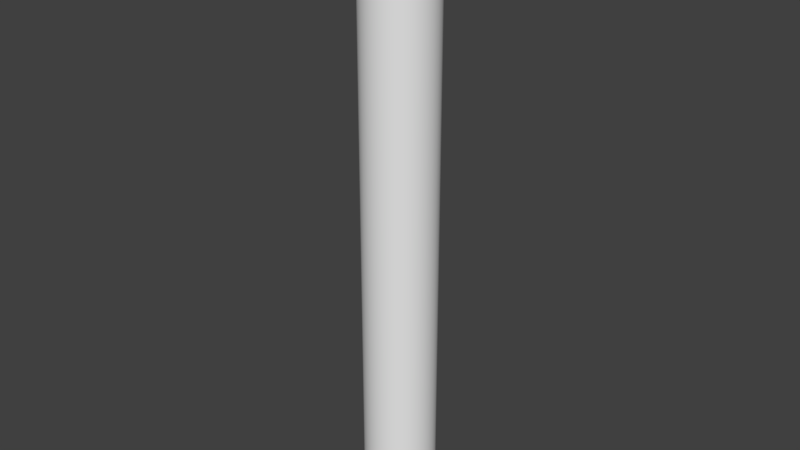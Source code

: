 # Source: IntroTube.blend  (saved by Blender 2.78.0; exported with 4.5.12 LTS)
import bpy
from mathutils import Matrix  # noqa: F401  (used for matrix-valued properties, if any)

bpy.ops.wm.read_factory_settings(use_empty=True)
scene = bpy.context.scene
scene.name = 'Scene'

# ---- collections
col_collection_1 = bpy.data.collections.new('Collection 1'); scene.collection.children.link(col_collection_1)

# ---- world
world_world = bpy.data.worlds.new('World'); scene.world = world_world
world_world.color = (0.05088, 0.05088, 0.05088)
world_world.use_sun_shadow = False
world_world.sun_shadow_jitter_overblur = 0.0
world_world.cycles.sampling_method = 'MANUAL'

# ---- meshes
me_cylinder = bpy.data.meshes.new('Cylinder')
me_cylinder.from_pydata([(0.0, 1.0, 0.0), (0.0, 1.0, 17.0), (0.1951, 0.9808, 0.0), (0.1951, 0.9808, 17.0), (0.3827, 0.9239, 0.0), (0.3827, 0.9239, 17.0), (0.5556, 0.8315, 0.0), (0.5556, 0.8315, 17.0), (0.7071, 0.7071, 0.0), (0.7071, 0.7071, 17.0), (0.8315, 0.5556, 0.0), (0.8315, 0.5556, 17.0), (0.9239, 0.3827, 0.0), (0.9239, 0.3827, 17.0), (0.9808, 0.1951, 0.0), (0.9808, 0.1951, 17.0), (1.0, 7.55e-08, 0.0), (1.0, 7.55e-08, 17.0), (0.9808, -0.1951, 0.0), (0.9808, -0.1951, 17.0), (0.9239, -0.3827, 0.0), (0.9239, -0.3827, 17.0), (0.8315, -0.5556, 0.0), (0.8315, -0.5556, 17.0), (0.7071, -0.7071, 0.0), (0.7071, -0.7071, 17.0), (0.5556, -0.8315, 0.0), (0.5556, -0.8315, 17.0), (0.3827, -0.9239, 0.0), (0.3827, -0.9239, 17.0), (0.1951, -0.9808, 0.0), (0.1951, -0.9808, 17.0), (-3.258e-07, -1.0, 0.0), (-3.258e-07, -1.0, 17.0), (-0.1951, -0.9808, 0.0), (-0.1951, -0.9808, 17.0), (-0.3827, -0.9239, 0.0), (-0.3827, -0.9239, 17.0), (-0.5556, -0.8315, 0.0), (-0.5556, -0.8315, 17.0), (-0.7071, -0.7071, 0.0), (-0.7071, -0.7071, 17.0), (-0.8315, -0.5556, 0.0), (-0.8315, -0.5556, 17.0), (-0.9239, -0.3827, 0.0), (-0.9239, -0.3827, 17.0), (-0.9808, -0.1951, 0.0), (-0.9808, -0.1951, 17.0), (-1.0, 9.656e-07, 0.0), (-1.0, 9.656e-07, 17.0), (-0.9808, 0.1951, 0.0), (-0.9808, 0.1951, 17.0), (-0.9239, 0.3827, 0.0), (-0.9239, 0.3827, 17.0), (-0.8315, 0.5556, 0.0), (-0.8315, 0.5556, 17.0), (-0.7071, 0.7071, 0.0), (-0.7071, 0.7071, 17.0), (-0.5556, 0.8315, 0.0), (-0.5556, 0.8315, 17.0), (-0.3827, 0.9239, 0.0), (-0.3827, 0.9239, 17.0), (-0.1951, 0.9808, 0.0), (-0.1951, 0.9808, 17.0)], [], [(0, 2, 3, 1), (2, 4, 5, 3), (4, 6, 7, 5), (6, 8, 9, 7), (8, 10, 11, 9), (10, 12, 13, 11), (12, 14, 15, 13), (14, 16, 17, 15), (16, 18, 19, 17), (18, 20, 21, 19), (20, 22, 23, 21), (22, 24, 25, 23), (24, 26, 27, 25), (26, 28, 29, 27), (28, 30, 31, 29), (30, 32, 33, 31), (32, 34, 35, 33), (34, 36, 37, 35), (36, 38, 39, 37), (38, 40, 41, 39), (40, 42, 43, 41), (42, 44, 45, 43), (44, 46, 47, 45), (46, 48, 49, 47), (48, 50, 51, 49), (50, 52, 53, 51), (52, 54, 55, 53), (54, 56, 57, 55), (56, 58, 59, 57), (58, 60, 61, 59), (60, 62, 63, 61), (62, 0, 1, 63)])
me_cylinder.polygons.foreach_set('use_smooth', [True] * 32)
_uv = me_cylinder.uv_layers.new(name='UVMap')
_uv.uv.foreach_set('vector', [1.0, 0.5, 0.9688, 0.5, 0.9687, 9.0, 1.0, 9.0, 0.9688, 0.5, 0.9375, 0.5, 0.9375, 9.0, 0.9687, 9.0, 0.9375, 0.5, 0.9062, 0.5, 0.9062, 9.0, 0.9375, 9.0, 0.9062, 0.5, 0.875, 0.5, 0.875, 9.0, 0.9062, 9.0, 0.875, 0.5, 0.8438, 0.5, 0.8438, 9.0, 0.875, 9.0, 0.8438, 0.5, 0.8125, 0.5, 0.8125, 9.0, 0.8438, 9.0, 0.8125, 0.5, 0.7812, 0.5, 0.7813, 9.0, 0.8125, 9.0, 0.7812, 0.5, 0.75, 0.5, 0.75, 9.0, 0.7813, 9.0, 0.75, 0.5, 0.7188, 0.5, 0.7188, 9.0, 0.75, 9.0, 0.7188, 0.5, 0.6875, 0.5, 0.6875, 9.0, 0.7188, 9.0, 0.6875, 0.5, 0.6562, 0.5, 0.6563, 9.0, 0.6875, 9.0, 0.6562, 0.5, 0.625, 0.5, 0.625, 9.0, 0.6563, 9.0, 0.625, 0.5, 0.5938, 0.5, 0.5938, 9.0, 0.625, 9.0, 0.5938, 0.5, 0.5625, 0.5, 0.5625, 9.0, 0.5938, 9.0, 0.5625, 0.5, 0.5312, 0.5, 0.5313, 9.0, 0.5625, 9.0, 0.5312, 0.5, 0.5, 0.5, 0.5, 9.0, 0.5313, 9.0, 0.5, 0.5, 0.4687, 0.5, 0.4688, 9.0, 0.5, 9.0, 0.4687, 0.5, 0.4375, 0.5, 0.4375, 9.0, 0.4688, 9.0, 0.4375, 0.5, 0.4062, 0.5, 0.4062, 9.0, 0.4375, 9.0, 0.4062, 0.5, 0.375, 0.5, 0.375, 9.0, 0.4062, 9.0, 0.375, 0.5, 0.3437, 0.5, 0.3437, 9.0, 0.375, 9.0, 0.3437, 0.5, 0.3125, 0.5, 0.3125, 9.0, 0.3437, 9.0, 0.3125, 0.5, 0.2812, 0.5, 0.2812, 9.0, 0.3125, 9.0, 0.2812, 0.5, 0.25, 0.5, 0.25, 9.0, 0.2812, 9.0, 0.25, 0.5, 0.2187, 0.5, 0.2187, 9.0, 0.25, 9.0, 0.2187, 0.5, 0.1875, 0.5, 0.1875, 9.0, 0.2187, 9.0, 0.1875, 0.5, 0.1562, 0.5, 0.1562, 9.0, 0.1875, 9.0, 0.1562, 0.5, 0.125, 0.5, 0.125, 9.0, 0.1562, 9.0, 0.125, 0.5, 0.09375, 0.5, 0.09375, 9.0, 0.125, 9.0, 0.09375, 0.5, 0.0625, 0.5, 0.0625, 9.0, 0.09375, 9.0, 0.0625, 0.5, 0.03125, 0.5, 0.03125, 9.0, 0.0625, 9.0, 1.031, 0.5, 1.0, 0.5, 1.0, 9.0, 1.031, 9.0])
me_cylinder.use_remesh_preserve_volume = False
me_cylinder.use_remesh_preserve_attributes = False
me_cylinder.use_mirror_vertex_groups = False
me_cylinder.update()

# ---- objects
ob_cylinder = bpy.data.objects.new('Cylinder', me_cylinder)

# ---- transforms, parenting, visibility, modifiers, constraints
ob_cylinder.location = (0.0, 0.0, 0.0)
ob_cylinder.lineart.crease_threshold = 0.0

# ---- collection membership
col_collection_1.objects.link(ob_cylinder)

# ---- scene / render settings (as saved in the file)
scene.frame_start = 1; scene.frame_end = 250; scene.frame_set(1)
scene.render.engine = 'BLENDER_EEVEE_NEXT'
scene.render.resolution_percentage = 50
scene.render.dither_intensity = 0.0
scene.cycles.use_denoising = False
scene.cycles.samples = 128
scene.cycles.sampling_pattern = 'TABULATED_SOBOL'
scene.cycles.light_sampling_threshold = 0.0
scene.cycles.use_adaptive_sampling = False
scene.cycles.use_light_tree = False
scene.cycles.blur_glossy = 0.0
scene.cycles.sample_clamp_indirect = 0.0
scene.view_settings.view_transform = 'Standard'
bpy.context.view_layer.update()

# ---- added for rendering (the .blend has no active camera and no usable light): camera, sun
cam_auto = bpy.data.cameras.new('AutoCamera')
cam_auto.lens = 50.0
cam_auto.sensor_width = 36.0
cam_auto.clip_end = 1000.0
ob_auto_camera = bpy.data.objects.new('AutoCamera', cam_auto)
scene.collection.objects.link(ob_auto_camera)
ob_auto_camera.location = (15.945, -19.134, 21.256)
ob_auto_camera.rotation_euler = (1.09748, -7.21219e-08, 0.694738)
scene.camera = ob_auto_camera
light_auto_sun = bpy.data.lights.new('AutoSun', 'SUN')
light_auto_sun.energy = 3.0
light_auto_sun.angle = 0.0523599
ob_auto_sun = bpy.data.objects.new('AutoSun', light_auto_sun)
scene.collection.objects.link(ob_auto_sun)
ob_auto_sun.rotation_euler = (0.872665, 0.174533, 0.523599)
bpy.context.view_layer.update()
